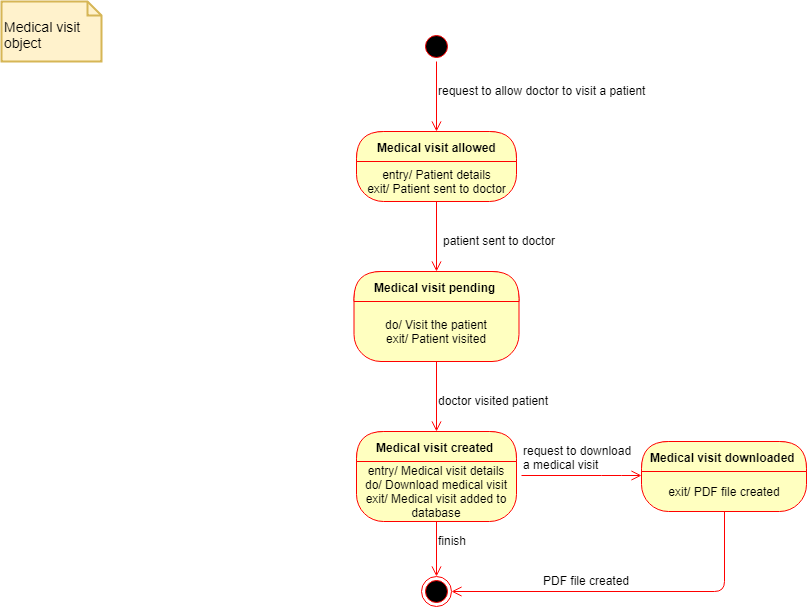

The diagram above was exported from draw.io. Its source (the exported page's mxGraphModel, read from the mxfile embedded in the PNG):
<mxGraphModel dx="872" dy="408" grid="1" gridSize="10" guides="1" tooltips="1" connect="1" arrows="1" fold="1" page="1" pageScale="1" pageWidth="850" pageHeight="1100" background="#ffffff" math="0" shadow="0">
  <root>
    <mxCell id="0" />
    <mxCell id="1" parent="0" />
    <mxCell id="2" value="&lt;font style=&quot;font-size: 14px&quot;&gt;&lt;br&gt;Medical visit object&lt;/font&gt;" style="shape=note;whiteSpace=wrap;html=1;size=14;verticalAlign=top;align=left;spacingTop=-6;strokeWidth=2;fillColor=#fff2cc;strokeColor=#d6b656;" vertex="1" parent="1">
      <mxGeometry x="10" y="10" width="100" height="60" as="geometry" />
    </mxCell>
    <mxCell id="3" value="" style="ellipse;html=1;shape=startState;fillColor=#000000;strokeColor=#ff0000;" vertex="1" parent="1">
      <mxGeometry x="430" y="40" width="30" height="30" as="geometry" />
    </mxCell>
    <mxCell id="4" value="" style="edgeStyle=orthogonalEdgeStyle;html=1;verticalAlign=bottom;endArrow=open;endSize=8;strokeColor=#ff0000;entryX=0.5;entryY=0;" edge="1" source="3" target="5" parent="1">
      <mxGeometry relative="1" as="geometry">
        <mxPoint x="445" y="130" as="targetPoint" />
      </mxGeometry>
    </mxCell>
    <mxCell id="5" value="Medical visit allowed" style="swimlane;html=1;fontStyle=1;align=center;verticalAlign=middle;childLayout=stackLayout;horizontal=1;startSize=30;horizontalStack=0;resizeParent=0;resizeLast=1;container=0;collapsible=0;rounded=1;arcSize=30;strokeColor=#ff0000;fillColor=#ffffc0;swimlaneFillColor=#ffffc0;" vertex="1" parent="1">
      <mxGeometry x="365" y="140" width="160" height="70" as="geometry" />
    </mxCell>
    <mxCell id="6" value="entry/ Patient details&lt;br&gt;exit/ Patient sent to doctor&lt;br&gt;" style="text;html=1;strokeColor=none;fillColor=none;align=center;verticalAlign=middle;spacingLeft=4;spacingRight=4;whiteSpace=wrap;overflow=hidden;rotatable=0;" vertex="1" parent="5">
      <mxGeometry y="30" width="160" height="40" as="geometry" />
    </mxCell>
    <mxCell id="11" value="" style="edgeStyle=orthogonalEdgeStyle;html=1;verticalAlign=bottom;endArrow=open;endSize=8;strokeColor=#ff0000;entryX=0.5;entryY=0;" edge="1" target="18" parent="1">
      <mxGeometry relative="1" as="geometry">
        <mxPoint x="445" y="460" as="targetPoint" />
        <mxPoint x="445" y="360" as="sourcePoint" />
      </mxGeometry>
    </mxCell>
    <mxCell id="12" value="" style="edgeStyle=orthogonalEdgeStyle;html=1;verticalAlign=bottom;endArrow=open;endSize=8;strokeColor=#ff0000;exitX=0.5;exitY=1;entryX=0.5;entryY=0;" edge="1" source="6" target="14" parent="1">
      <mxGeometry relative="1" as="geometry">
        <mxPoint x="445" y="300" as="targetPoint" />
        <mxPoint x="455" y="310" as="sourcePoint" />
      </mxGeometry>
    </mxCell>
    <mxCell id="13" value="request to allow doctor to visit a patient" style="text;html=1;resizable=0;points=[];autosize=1;align=left;verticalAlign=top;spacingTop=-4;" vertex="1" parent="1">
      <mxGeometry x="445" y="90" width="220" height="20" as="geometry" />
    </mxCell>
    <mxCell id="14" value="Medical visit pending&amp;nbsp;" style="swimlane;html=1;fontStyle=1;align=center;verticalAlign=middle;childLayout=stackLayout;horizontal=1;startSize=30;horizontalStack=0;resizeParent=0;resizeLast=1;container=0;collapsible=0;rounded=1;arcSize=30;strokeColor=#ff0000;fillColor=#ffffc0;swimlaneFillColor=#ffffc0;" vertex="1" parent="1">
      <mxGeometry x="362.5" y="280" width="165" height="90" as="geometry" />
    </mxCell>
    <mxCell id="15" value="do/ Visit the patient&lt;br&gt;exit/ Patient visited&lt;br&gt;" style="text;html=1;strokeColor=none;fillColor=none;align=center;verticalAlign=middle;spacingLeft=4;spacingRight=4;whiteSpace=wrap;overflow=hidden;rotatable=0;" vertex="1" parent="14">
      <mxGeometry y="30" width="165" height="60" as="geometry" />
    </mxCell>
    <mxCell id="18" value="Medical visit created&amp;nbsp;" style="swimlane;html=1;fontStyle=1;align=center;verticalAlign=middle;childLayout=stackLayout;horizontal=1;startSize=30;horizontalStack=0;resizeParent=0;resizeLast=1;container=0;collapsible=0;rounded=1;arcSize=30;strokeColor=#ff0000;fillColor=#ffffc0;swimlaneFillColor=#ffffc0;" vertex="1" parent="1">
      <mxGeometry x="365" y="440" width="160" height="90" as="geometry" />
    </mxCell>
    <mxCell id="19" value="entry/ Medical visit details&lt;br&gt;do/ Download medical visit&lt;br&gt;exit/ Medical visit added to database&lt;br&gt;" style="text;html=1;strokeColor=none;fillColor=none;align=center;verticalAlign=middle;spacingLeft=4;spacingRight=4;whiteSpace=wrap;overflow=hidden;rotatable=0;" vertex="1" parent="18">
      <mxGeometry y="30" width="160" height="60" as="geometry" />
    </mxCell>
    <mxCell id="20" value="" style="ellipse;html=1;shape=endState;fillColor=#000000;strokeColor=#ff0000;" vertex="1" parent="1">
      <mxGeometry x="430" y="585" width="30" height="30" as="geometry" />
    </mxCell>
    <mxCell id="21" value="" style="edgeStyle=orthogonalEdgeStyle;html=1;verticalAlign=bottom;endArrow=open;endSize=8;strokeColor=#ff0000;exitX=0.5;exitY=1;entryX=0.5;entryY=0;" edge="1" source="19" target="20" parent="1">
      <mxGeometry relative="1" as="geometry">
        <mxPoint x="449" y="572" as="targetPoint" />
        <mxPoint x="455" y="370" as="sourcePoint" />
      </mxGeometry>
    </mxCell>
    <mxCell id="25" value="doctor visited patient" style="text;html=1;resizable=0;points=[];autosize=1;align=left;verticalAlign=top;spacingTop=-4;" vertex="1" parent="1">
      <mxGeometry x="445" y="400" width="130" height="20" as="geometry" />
    </mxCell>
    <mxCell id="27" value="patient sent to doctor" style="text;html=1;resizable=0;points=[];autosize=1;align=left;verticalAlign=top;spacingTop=-4;" vertex="1" parent="1">
      <mxGeometry x="450" y="240" width="130" height="20" as="geometry" />
    </mxCell>
    <mxCell id="30" value="Medical visit downloaded&amp;nbsp;" style="swimlane;html=1;fontStyle=1;align=center;verticalAlign=middle;childLayout=stackLayout;horizontal=1;startSize=30;horizontalStack=0;resizeParent=0;resizeLast=1;container=0;collapsible=0;rounded=1;arcSize=30;strokeColor=#ff0000;fillColor=#ffffc0;swimlaneFillColor=#ffffc0;" vertex="1" parent="1">
      <mxGeometry x="650" y="450" width="165" height="70" as="geometry" />
    </mxCell>
    <mxCell id="31" value="exit/ PDF file created&lt;br&gt;" style="text;html=1;strokeColor=none;fillColor=none;align=center;verticalAlign=middle;spacingLeft=4;spacingRight=4;whiteSpace=wrap;overflow=hidden;rotatable=0;" vertex="1" parent="30">
      <mxGeometry y="30" width="165" height="40" as="geometry" />
    </mxCell>
    <mxCell id="32" value="" style="edgeStyle=orthogonalEdgeStyle;html=1;verticalAlign=bottom;endArrow=open;endSize=8;strokeColor=#ff0000;exitX=1;exitY=0.5;" edge="1" parent="1">
      <mxGeometry relative="1" as="geometry">
        <mxPoint x="650" y="483.5" as="targetPoint" />
        <mxPoint x="530" y="483.5" as="sourcePoint" />
        <Array as="points">
          <mxPoint x="620" y="483.5" />
          <mxPoint x="620" y="483.5" />
        </Array>
      </mxGeometry>
    </mxCell>
    <mxCell id="33" value="request to download&lt;br&gt;a medical visit&lt;br&gt;" style="text;html=1;resizable=0;points=[];autosize=1;align=left;verticalAlign=top;spacingTop=-4;" vertex="1" parent="1">
      <mxGeometry x="530" y="450" width="120" height="30" as="geometry" />
    </mxCell>
    <mxCell id="34" value="" style="edgeStyle=orthogonalEdgeStyle;html=1;verticalAlign=bottom;endArrow=open;endSize=8;strokeColor=#ff0000;exitX=0.5;exitY=1;entryX=1;entryY=0.5;" edge="1" parent="1" source="31" target="20">
      <mxGeometry relative="1" as="geometry">
        <mxPoint x="455" y="595" as="targetPoint" />
        <mxPoint x="455" y="540" as="sourcePoint" />
      </mxGeometry>
    </mxCell>
    <mxCell id="35" value="PDF file created" style="text;html=1;resizable=0;points=[];autosize=1;align=left;verticalAlign=top;spacingTop=-4;" vertex="1" parent="1">
      <mxGeometry x="550" y="580" width="100" height="20" as="geometry" />
    </mxCell>
    <mxCell id="36" value="finish" style="text;html=1;resizable=0;points=[];autosize=1;align=left;verticalAlign=top;spacingTop=-4;" vertex="1" parent="1">
      <mxGeometry x="445" y="540" width="40" height="20" as="geometry" />
    </mxCell>
  </root>
</mxGraphModel>